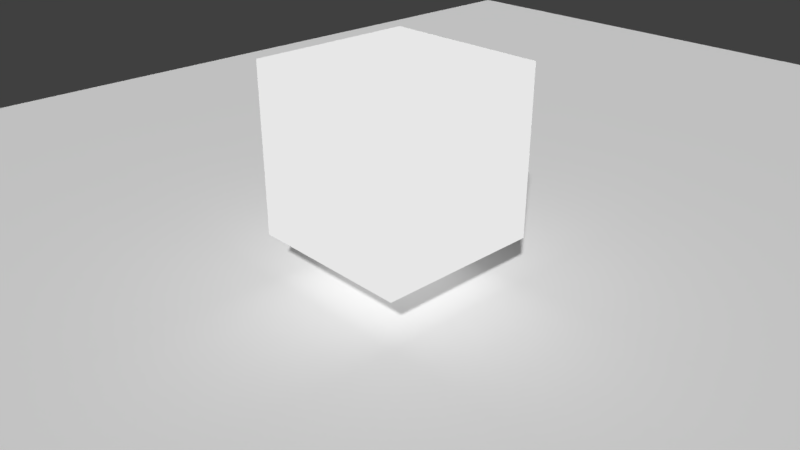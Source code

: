 # Source: shine.blend  (saved by Blender 2.78.0; exported with 4.5.12 LTS)
import bpy
from mathutils import Matrix  # noqa: F401  (used for matrix-valued properties, if any)

bpy.ops.wm.read_factory_settings(use_empty=True)
scene = bpy.context.scene
scene.name = 'Scene'

# ---- collections
col_collection_1 = bpy.data.collections.new('Collection 1'); scene.collection.children.link(col_collection_1)

# ---- materials (node trees are filled in below, after node groups)
mat_material_001 = bpy.data.materials.new('Material.001')
mat_material_001.alpha_threshold = 0.0
mat_material_001.roughness = 0.5

# ---- material node trees
mat_material_001.use_nodes = True; mat_material_001.node_tree.nodes.clear()
_N = mat_material_001.node_tree.nodes; _L = mat_material_001.node_tree.links
n0 = _N.new('ShaderNodeOutputMaterial'); n0.name = 'Material Output'; n0.location = (300, 300)
n1 = _N.new('ShaderNodeEmission'); n1.name = 'Emission'; n1.location = (37, 297)
n1.inputs[0].default_value = (0.8, 0.8, 0.8, 1.0)
_L.new(n1.outputs[0], n0.inputs[0])
n0.is_active_output = True

# ---- world
world_world = bpy.data.worlds.new('World'); scene.world = world_world
world_world.color = (0.05088, 0.05088, 0.05088)
world_world.use_sun_shadow = False
world_world.sun_shadow_jitter_overblur = 0.0
world_world.cycles.sampling_method = 'MANUAL'

# ---- cameras
cam_camera = bpy.data.cameras.new('Camera')
cam_camera.clip_end = 100.0
cam_camera.lens = 35.0
cam_camera.sensor_width = 32.0
cam_camera.sensor_height = 18.0
cam_camera.ortho_scale = 7.314
cam_camera.dof.focus_distance = 0.0

# ---- meshes
me_plane = bpy.data.meshes.new('Plane')
me_plane.from_pydata([(-1.0, -1.0, 0.0), (1.0, -1.0, 0.0), (-1.0, 1.0, 0.0), (1.0, 1.0, 0.0)], [], [(0, 1, 3, 2)])
me_plane.use_remesh_preserve_volume = False
me_plane.use_remesh_preserve_attributes = False
me_plane.use_mirror_vertex_groups = False
me_plane.update()
me_cube = bpy.data.meshes.new('Cube')
me_cube.from_pydata([(1.0, 1.0, -1.0), (1.0, -1.0, -1.0), (-1.0, -1.0, -1.0), (-1.0, 1.0, -1.0), (1.0, 1.0, 1.0), (1.0, -1.0, 1.0), (-1.0, -1.0, 1.0), (-1.0, 1.0, 1.0)], [], [(0, 1, 2, 3), (4, 7, 6, 5), (0, 4, 5, 1), (1, 5, 6, 2), (2, 6, 7, 3), (4, 0, 3, 7)])
me_cube.materials.append(mat_material_001)
me_cube.use_remesh_preserve_volume = False
me_cube.use_remesh_preserve_attributes = False
me_cube.use_mirror_vertex_groups = False
me_cube.update()

# ---- objects
ob_plane = bpy.data.objects.new('Plane', me_plane)
ob_cube = bpy.data.objects.new('Cube', me_cube)
ob_camera = bpy.data.objects.new('Camera', cam_camera)

# ---- transforms, parenting, visibility, modifiers, constraints
ob_plane.location = (1.484, 1.827, 0.3244)
ob_plane.scale = (9.524, 9.524, 9.524)
ob_plane.lineart.crease_threshold = 0.0
ob_cube.location = (1.154, -0.6068, 1.9)
ob_cube.lock_rotations_4d = False
ob_cube.empty_display_type = 'ARROWS'
ob_cube.lineart.crease_threshold = 0.0
ob_camera.location = (7.481, -6.508, 5.344)
ob_camera.rotation_euler = (1.109, 0.0, 0.8149)
ob_camera.lock_rotations_4d = False
ob_camera.empty_display_type = 'ARROWS'
ob_camera.color = (0.0, 0.0, 0.0, 0.0)
ob_camera.display_type = 'WIRE'
ob_camera.lineart.crease_threshold = 0.0

# ---- collection membership
col_collection_1.objects.link(ob_plane)
col_collection_1.objects.link(ob_cube)
col_collection_1.objects.link(ob_camera)

# ---- scene / render settings (as saved in the file)
scene.camera = ob_camera
scene.frame_start = 1; scene.frame_end = 250; scene.frame_set(1)
scene.render.engine = 'CYCLES'
scene.render.resolution_percentage = 50
scene.render.dither_intensity = 0.0
scene.cycles.use_denoising = False
scene.cycles.samples = 128
scene.cycles.sampling_pattern = 'TABULATED_SOBOL'
scene.cycles.light_sampling_threshold = 0.0
scene.cycles.use_adaptive_sampling = False
scene.cycles.use_light_tree = False
scene.cycles.blur_glossy = 0.0
scene.cycles.sample_clamp_indirect = 0.0
scene.view_settings.view_transform = 'Standard'
bpy.context.view_layer.update()

# ---- added for rendering (the .blend has no usable light): sun
light_auto_sun = bpy.data.lights.new('AutoSun', 'SUN')
light_auto_sun.energy = 3.0
light_auto_sun.angle = 0.0523599
ob_auto_sun = bpy.data.objects.new('AutoSun', light_auto_sun)
scene.collection.objects.link(ob_auto_sun)
ob_auto_sun.rotation_euler = (0.872665, 0.174533, 0.523599)
bpy.context.view_layer.update()
